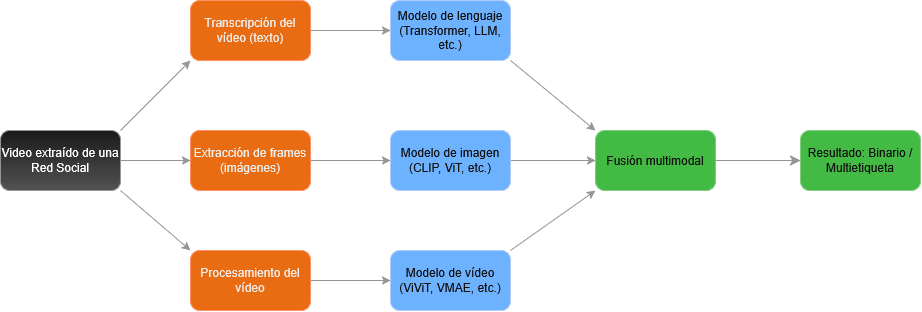

The diagram above was exported from draw.io. Its source (the exported page's mxGraphModel, read from the mxfile embedded in the PNG):
<mxGraphModel dx="1414" dy="851" grid="1" gridSize="10" guides="1" tooltips="1" connect="1" arrows="1" fold="1" page="1" pageScale="1" pageWidth="827" pageHeight="1169" background="light-dark(#FFFFFF,#FFFFFF)" math="0" shadow="0">
  <root>
    <mxCell id="0" />
    <mxCell id="1" parent="0" />
    <mxCell id="v3Y_mZW9iWtZW5fP_eXv-10" edge="1" parent="1" source="v3Y_mZW9iWtZW5fP_eXv-1" style="rounded=0;orthogonalLoop=1;jettySize=auto;html=1;exitX=1;exitY=0;exitDx=0;exitDy=0;entryX=0;entryY=1;entryDx=0;entryDy=0;fillColor=#f5f5f5;strokeColor=#666666;" target="v3Y_mZW9iWtZW5fP_eXv-2">
      <mxGeometry relative="1" as="geometry" />
    </mxCell>
    <mxCell id="v3Y_mZW9iWtZW5fP_eXv-11" edge="1" parent="1" source="v3Y_mZW9iWtZW5fP_eXv-1" style="edgeStyle=orthogonalEdgeStyle;rounded=0;orthogonalLoop=1;jettySize=auto;html=1;entryX=0;entryY=0.5;entryDx=0;entryDy=0;fillColor=#f5f5f5;strokeColor=#666666;" target="v3Y_mZW9iWtZW5fP_eXv-3">
      <mxGeometry relative="1" as="geometry" />
    </mxCell>
    <mxCell id="v3Y_mZW9iWtZW5fP_eXv-12" edge="1" parent="1" source="v3Y_mZW9iWtZW5fP_eXv-1" style="rounded=0;orthogonalLoop=1;jettySize=auto;html=1;exitX=1;exitY=1;exitDx=0;exitDy=0;entryX=0;entryY=0;entryDx=0;entryDy=0;fillColor=#f5f5f5;strokeColor=#666666;" target="v3Y_mZW9iWtZW5fP_eXv-4">
      <mxGeometry relative="1" as="geometry" />
    </mxCell>
    <mxCell id="v3Y_mZW9iWtZW5fP_eXv-1" parent="1" style="rounded=1;whiteSpace=wrap;html=1;fillColor=#f5f5f5;strokeColor=#666666;gradientColor=#b3b3b3;" value="Video extraído de una Red Social" vertex="1">
      <mxGeometry height="60" width="120" y="320" as="geometry" />
    </mxCell>
    <mxCell id="v3Y_mZW9iWtZW5fP_eXv-13" edge="1" parent="1" source="v3Y_mZW9iWtZW5fP_eXv-2" style="edgeStyle=orthogonalEdgeStyle;rounded=0;orthogonalLoop=1;jettySize=auto;html=1;fillColor=#f5f5f5;strokeColor=#666666;" target="v3Y_mZW9iWtZW5fP_eXv-5">
      <mxGeometry relative="1" as="geometry" />
    </mxCell>
    <mxCell id="v3Y_mZW9iWtZW5fP_eXv-2" parent="1" style="rounded=1;whiteSpace=wrap;html=1;fillColor=#fa6800;fontColor=#000000;strokeColor=#C73500;" value="Transcripción del vídeo (texto)" vertex="1">
      <mxGeometry height="60" width="120" x="190" y="190" as="geometry" />
    </mxCell>
    <mxCell id="v3Y_mZW9iWtZW5fP_eXv-14" edge="1" parent="1" source="v3Y_mZW9iWtZW5fP_eXv-3" style="edgeStyle=orthogonalEdgeStyle;rounded=0;orthogonalLoop=1;jettySize=auto;html=1;entryX=0;entryY=0.5;entryDx=0;entryDy=0;fillColor=#f5f5f5;strokeColor=#666666;" target="v3Y_mZW9iWtZW5fP_eXv-6">
      <mxGeometry relative="1" as="geometry" />
    </mxCell>
    <mxCell id="v3Y_mZW9iWtZW5fP_eXv-3" parent="1" style="rounded=1;whiteSpace=wrap;html=1;fillColor=#fa6800;fontColor=#000000;strokeColor=#C73500;" value="Extracción de frames (imágenes)" vertex="1">
      <mxGeometry height="60" width="120" x="190" y="320" as="geometry" />
    </mxCell>
    <mxCell id="v3Y_mZW9iWtZW5fP_eXv-15" edge="1" parent="1" source="v3Y_mZW9iWtZW5fP_eXv-4" style="edgeStyle=orthogonalEdgeStyle;rounded=0;orthogonalLoop=1;jettySize=auto;html=1;exitX=1;exitY=0.5;exitDx=0;exitDy=0;entryX=0;entryY=0.5;entryDx=0;entryDy=0;fillColor=#f5f5f5;strokeColor=#666666;" target="v3Y_mZW9iWtZW5fP_eXv-7">
      <mxGeometry relative="1" as="geometry" />
    </mxCell>
    <mxCell id="v3Y_mZW9iWtZW5fP_eXv-4" parent="1" style="rounded=1;whiteSpace=wrap;html=1;fillColor=#fa6800;fontColor=#000000;strokeColor=#C73500;" value="Procesamiento del vídeo" vertex="1">
      <mxGeometry height="60" width="120" x="190" y="440" as="geometry" />
    </mxCell>
    <mxCell id="v3Y_mZW9iWtZW5fP_eXv-18" edge="1" parent="1" source="v3Y_mZW9iWtZW5fP_eXv-5" style="rounded=0;orthogonalLoop=1;jettySize=auto;html=1;exitX=1;exitY=1;exitDx=0;exitDy=0;entryX=0;entryY=0;entryDx=0;entryDy=0;fillColor=#f5f5f5;strokeColor=#666666;" target="v3Y_mZW9iWtZW5fP_eXv-8">
      <mxGeometry relative="1" as="geometry" />
    </mxCell>
    <mxCell id="v3Y_mZW9iWtZW5fP_eXv-5" parent="1" style="rounded=1;whiteSpace=wrap;html=1;fillColor=#0050ef;strokeColor=#001DBC;fontColor=#ffffff;" value="Modelo de lenguaje (Transformer, LLM, etc.)" vertex="1">
      <mxGeometry height="60" width="120" x="390" y="190" as="geometry" />
    </mxCell>
    <mxCell id="v3Y_mZW9iWtZW5fP_eXv-17" edge="1" parent="1" source="v3Y_mZW9iWtZW5fP_eXv-6" style="edgeStyle=orthogonalEdgeStyle;rounded=0;orthogonalLoop=1;jettySize=auto;html=1;exitX=1;exitY=0.5;exitDx=0;exitDy=0;entryX=0;entryY=0.5;entryDx=0;entryDy=0;fillColor=#f5f5f5;strokeColor=#666666;" target="v3Y_mZW9iWtZW5fP_eXv-8">
      <mxGeometry relative="1" as="geometry" />
    </mxCell>
    <mxCell id="v3Y_mZW9iWtZW5fP_eXv-6" parent="1" style="rounded=1;whiteSpace=wrap;html=1;fillColor=#0050ef;strokeColor=#001DBC;fontColor=#ffffff;" value="Modelo de imagen (CLIP, ViT, etc.)" vertex="1">
      <mxGeometry height="60" width="120" x="390" y="320" as="geometry" />
    </mxCell>
    <mxCell id="v3Y_mZW9iWtZW5fP_eXv-16" edge="1" parent="1" source="v3Y_mZW9iWtZW5fP_eXv-7" style="rounded=0;orthogonalLoop=1;jettySize=auto;html=1;exitX=1;exitY=0;exitDx=0;exitDy=0;entryX=0;entryY=1;entryDx=0;entryDy=0;fillColor=#f5f5f5;strokeColor=#666666;" target="v3Y_mZW9iWtZW5fP_eXv-8">
      <mxGeometry relative="1" as="geometry" />
    </mxCell>
    <mxCell id="v3Y_mZW9iWtZW5fP_eXv-7" parent="1" style="rounded=1;whiteSpace=wrap;html=1;fillColor=#0050ef;strokeColor=#001DBC;fontColor=#ffffff;" value="Modelo de vídeo (ViViT, VMAE, etc.)" vertex="1">
      <mxGeometry height="60" width="120" x="390" y="440" as="geometry" />
    </mxCell>
    <mxCell id="v3Y_mZW9iWtZW5fP_eXv-8" parent="1" style="rounded=1;whiteSpace=wrap;html=1;fillColor=#008a00;strokeColor=#005700;fontColor=#ffffff;" value="Fusión multimodal" vertex="1">
      <mxGeometry height="60" width="120" x="595" y="320" as="geometry" />
    </mxCell>
    <mxCell id="v3Y_mZW9iWtZW5fP_eXv-9" parent="1" style="rounded=1;whiteSpace=wrap;html=1;fillColor=#008a00;strokeColor=#005700;fontColor=#ffffff;" value="Resultado: Binario / Multietiqueta" vertex="1">
      <mxGeometry height="60" width="120" x="800" y="320" as="geometry" />
    </mxCell>
    <mxCell id="v3Y_mZW9iWtZW5fP_eXv-21" edge="1" parent="1" source="v3Y_mZW9iWtZW5fP_eXv-8" style="endArrow=classic;html=1;rounded=0;fontSize=12;startSize=8;endSize=8;curved=1;exitX=1;exitY=0.5;exitDx=0;exitDy=0;entryX=0;entryY=0.5;entryDx=0;entryDy=0;fillColor=#f5f5f5;strokeColor=#666666;" target="v3Y_mZW9iWtZW5fP_eXv-9" value="">
      <mxGeometry height="50" relative="1" width="50" as="geometry">
        <mxPoint x="720" y="360" as="sourcePoint" />
        <mxPoint x="770" y="310" as="targetPoint" />
      </mxGeometry>
    </mxCell>
  </root>
</mxGraphModel>